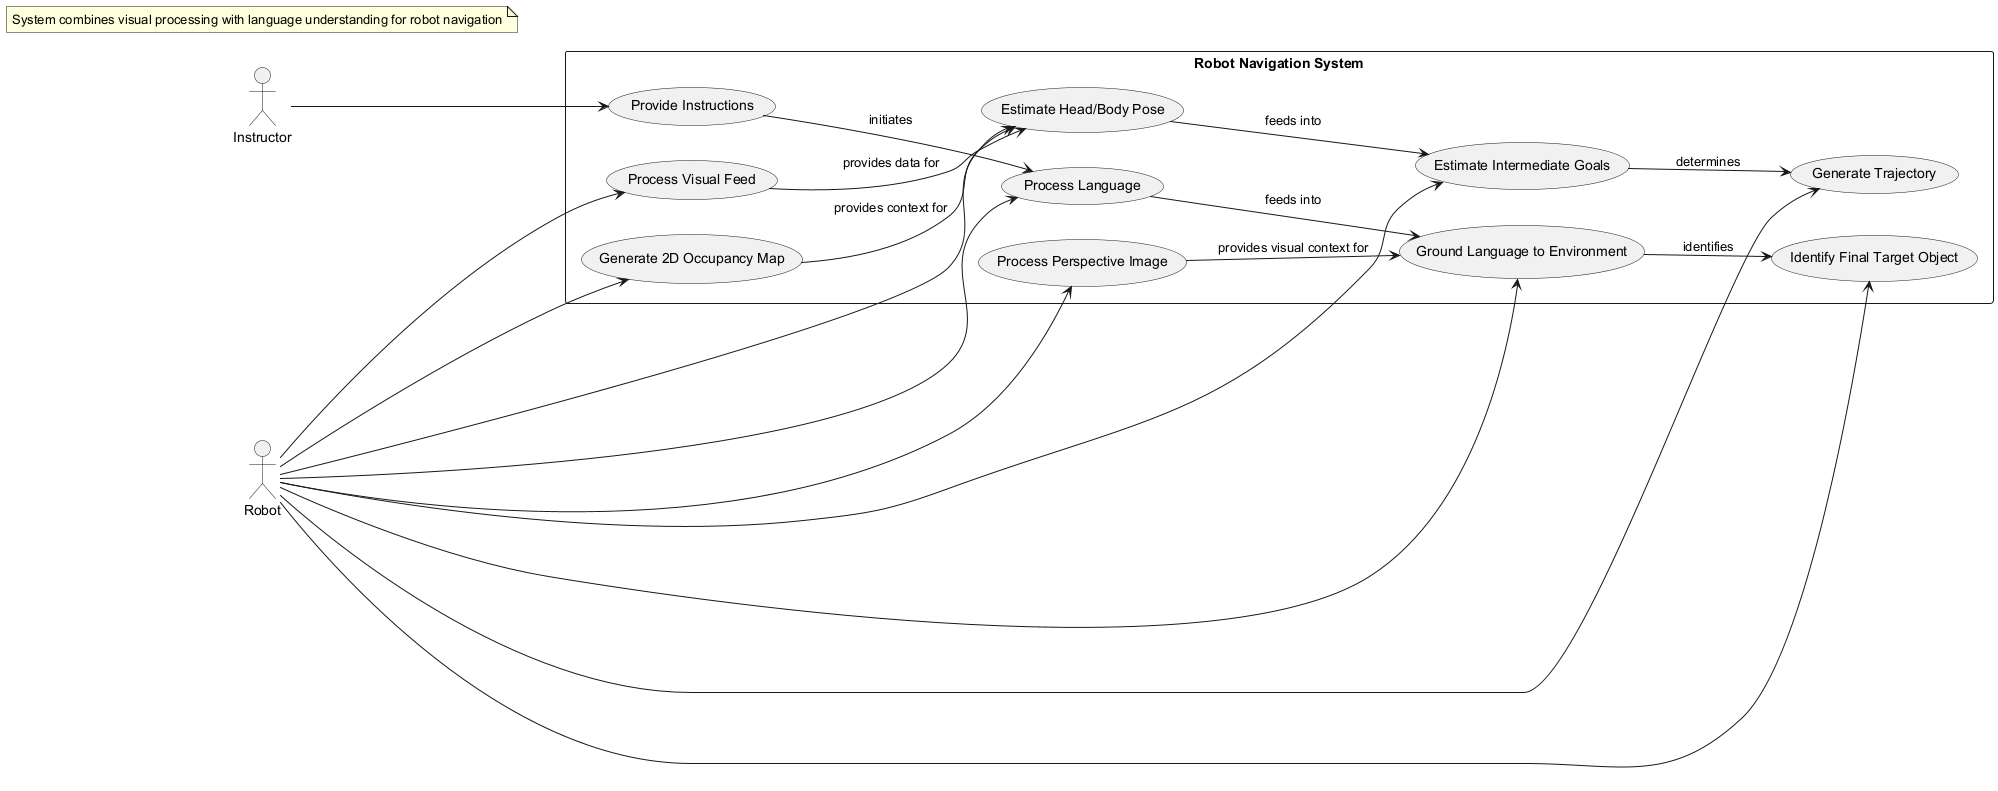

The diagram above was rendered by PlantUML. Its source (embedded in the PNG):
@startuml
left to right direction

actor Instructor
actor Robot

rectangle "Robot Navigation System" {
  usecase "Provide Instructions" as UC1
  usecase "Process Visual Feed" as UC2
  usecase "Generate 2D Occupancy Map" as UC3
  usecase "Estimate Head/Body Pose" as UC4
  usecase "Estimate Intermediate Goals" as UC5
  usecase "Generate Trajectory" as UC6
  usecase "Process Language" as UC7
  usecase "Process Perspective Image" as UC8
  usecase "Ground Language to Environment" as UC9
  usecase "Identify Final Target Object" as UC10
}

Instructor --> UC1
Robot --> UC2
Robot --> UC3
Robot --> UC4
Robot --> UC5
Robot --> UC6
Robot --> UC7
Robot --> UC8
Robot --> UC9
Robot --> UC10

UC1 --> UC7 : initiates
UC2 --> UC4 : provides data for
UC3 --> UC4 : provides context for
UC4 --> UC5 : feeds into
UC5 --> UC6 : determines
UC7 --> UC9 : feeds into
UC8 --> UC9 : provides visual context for
UC9 --> UC10 : identifies

note "System combines visual processing with language understanding for robot navigation" as N1
@enduml